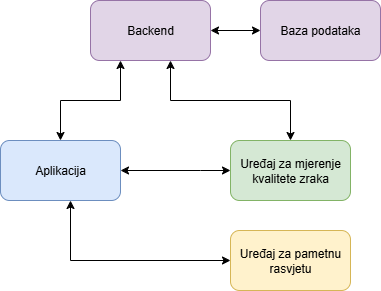

The diagram above was exported from draw.io. Its source (the exported page's mxGraphModel, read from the mxfile embedded in the PNG):
<mxGraphModel dx="679" dy="400" grid="1" gridSize="10" guides="1" tooltips="1" connect="1" arrows="1" fold="1" page="1" pageScale="1" pageWidth="1200" pageHeight="800" math="0" shadow="0">
  <root>
    <mxCell id="0" />
    <mxCell id="1" parent="0" />
    <mxCell id="b9BQcSHTbM7dfzQiLzqw-9" style="edgeStyle=orthogonalEdgeStyle;rounded=0;orthogonalLoop=1;jettySize=auto;html=1;startArrow=classic;startFill=1;" parent="1" source="b9BQcSHTbM7dfzQiLzqw-1" target="b9BQcSHTbM7dfzQiLzqw-6" edge="1">
      <mxGeometry relative="1" as="geometry">
        <Array as="points">
          <mxPoint x="150" y="310" />
        </Array>
      </mxGeometry>
    </mxCell>
    <mxCell id="b9BQcSHTbM7dfzQiLzqw-10" style="edgeStyle=orthogonalEdgeStyle;rounded=0;orthogonalLoop=1;jettySize=auto;html=1;startArrow=classic;startFill=1;" parent="1" source="b9BQcSHTbM7dfzQiLzqw-1" target="b9BQcSHTbM7dfzQiLzqw-5" edge="1">
      <mxGeometry relative="1" as="geometry">
        <Array as="points">
          <mxPoint x="280" y="220" />
          <mxPoint x="280" y="220" />
        </Array>
      </mxGeometry>
    </mxCell>
    <mxCell id="b9BQcSHTbM7dfzQiLzqw-11" style="edgeStyle=orthogonalEdgeStyle;rounded=0;orthogonalLoop=1;jettySize=auto;html=1;startArrow=classic;startFill=1;" parent="1" source="b9BQcSHTbM7dfzQiLzqw-1" target="b9BQcSHTbM7dfzQiLzqw-2" edge="1">
      <mxGeometry relative="1" as="geometry">
        <Array as="points">
          <mxPoint x="140" y="150" />
          <mxPoint x="200" y="150" />
        </Array>
      </mxGeometry>
    </mxCell>
    <mxCell id="b9BQcSHTbM7dfzQiLzqw-1" value="Aplikacija" style="rounded=1;whiteSpace=wrap;html=1;fillColor=#dae8fc;strokeColor=#6c8ebf;" parent="1" vertex="1">
      <mxGeometry x="80" y="190" width="120" height="60" as="geometry" />
    </mxCell>
    <mxCell id="b9BQcSHTbM7dfzQiLzqw-8" style="edgeStyle=orthogonalEdgeStyle;rounded=0;orthogonalLoop=1;jettySize=auto;html=1;startArrow=classic;startFill=1;" parent="1" source="b9BQcSHTbM7dfzQiLzqw-2" target="b9BQcSHTbM7dfzQiLzqw-4" edge="1">
      <mxGeometry relative="1" as="geometry" />
    </mxCell>
    <mxCell id="b9BQcSHTbM7dfzQiLzqw-12" style="edgeStyle=orthogonalEdgeStyle;rounded=0;orthogonalLoop=1;jettySize=auto;html=1;startArrow=classic;startFill=1;" parent="1" source="b9BQcSHTbM7dfzQiLzqw-2" target="b9BQcSHTbM7dfzQiLzqw-5" edge="1">
      <mxGeometry relative="1" as="geometry">
        <Array as="points">
          <mxPoint x="250" y="150" />
          <mxPoint x="370" y="150" />
        </Array>
      </mxGeometry>
    </mxCell>
    <mxCell id="b9BQcSHTbM7dfzQiLzqw-2" value="Backend" style="rounded=1;whiteSpace=wrap;html=1;fillColor=#e1d5e7;strokeColor=#9673a6;" parent="1" vertex="1">
      <mxGeometry x="170" y="50" width="120" height="60" as="geometry" />
    </mxCell>
    <mxCell id="b9BQcSHTbM7dfzQiLzqw-4" value="Baza podataka" style="rounded=1;whiteSpace=wrap;html=1;fillColor=#e1d5e7;strokeColor=#9673a6;" parent="1" vertex="1">
      <mxGeometry x="340" y="50" width="120" height="60" as="geometry" />
    </mxCell>
    <mxCell id="b9BQcSHTbM7dfzQiLzqw-5" value="Uređaj za mjerenje kvalitete zraka" style="rounded=1;whiteSpace=wrap;html=1;fillColor=#d5e8d4;strokeColor=#82b366;" parent="1" vertex="1">
      <mxGeometry x="310" y="190" width="120" height="60" as="geometry" />
    </mxCell>
    <mxCell id="b9BQcSHTbM7dfzQiLzqw-6" value="Uređaj za pametnu rasvjetu" style="rounded=1;whiteSpace=wrap;html=1;fillColor=#fff2cc;strokeColor=#d6b656;" parent="1" vertex="1">
      <mxGeometry x="310" y="280" width="120" height="60" as="geometry" />
    </mxCell>
  </root>
</mxGraphModel>